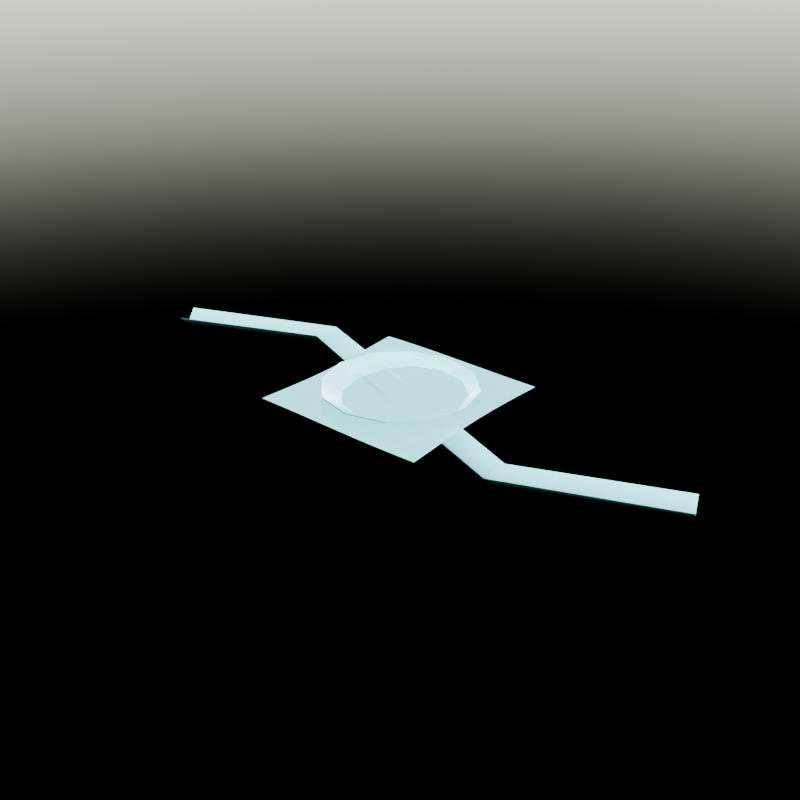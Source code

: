 # Source: scene.blend  (saved by Blender 4.5.91; exported with 4.5.12 LTS)
import bpy
from mathutils import Matrix  # noqa: F401  (used for matrix-valued properties, if any)

bpy.ops.wm.read_factory_settings(use_empty=True)
scene = bpy.context.scene
scene.name = 'Scene'

# ---- collections
col_collection = bpy.data.collections.new('Collection'); scene.collection.children.link(col_collection)

# ---- materials (node trees are filled in below, after node groups)
mat_benchwater_material = bpy.data.materials.new('BenchWater_Material')
mat_benchriver_material = bpy.data.materials.new('BenchRiver_Material')
mat_benchpond_material = bpy.data.materials.new('BenchPond_Material')

# ---- material node trees
mat_benchwater_material.use_nodes = True; mat_benchwater_material.node_tree.nodes.clear()
_N = mat_benchwater_material.node_tree.nodes; _L = mat_benchwater_material.node_tree.links
n0 = _N.new('ShaderNodeOutputMaterial'); n0.name = 'Material Output'; n0.location = (400, 0)
n1 = _N.new('ShaderNodeBsdfPrincipled'); n1.name = 'Principled BSDF'; n1.location = (100, 0)
n1.inputs[0].default_value = (0.05, 0.25, 0.35, 1.0)
n1.inputs[2].default_value = 0.15
n1.inputs[3].default_value = 1.33
n1.inputs[18].default_value = 0.6
n2 = _N.new('ShaderNodeTexCoord'); n2.name = 'Texture Coordinate'; n2.location = (-700, 0)
n3 = _N.new('ShaderNodeMapping'); n3.name = 'Mapping'; n3.location = (-500, 0)
n4 = _N.new('ShaderNodeTexNoise'); n4.name = 'Water Noise'; n4.location = (-300, 0)
n4.inputs[2].default_value = 1.5
n5 = _N.new('ShaderNodeBump'); n5.name = 'Water Bump'; n5.location = (-100, -200)
n5.inputs[0].default_value = 0.3
n5.inputs[1].default_value = 0.1
_L.new(n2.outputs[3], n3.inputs[0])
_L.new(n3.outputs[0], n4.inputs[0])
_L.new(n4.outputs[0], n5.inputs[3])
_L.new(n5.outputs[0], n1.inputs[5])
_L.new(n1.outputs[0], n0.inputs[0])
n0.is_active_output = True
mat_benchriver_material.use_nodes = True; mat_benchriver_material.node_tree.nodes.clear()
_N = mat_benchriver_material.node_tree.nodes; _L = mat_benchriver_material.node_tree.links
n0 = _N.new('ShaderNodeOutputMaterial'); n0.name = 'Material Output'; n0.location = (400, 0)
n1 = _N.new('ShaderNodeBsdfPrincipled'); n1.name = 'Principled BSDF'; n1.location = (100, 0)
n1.inputs[0].default_value = (0.05, 0.25, 0.35, 1.0)
n1.inputs[2].default_value = 0.15
n1.inputs[3].default_value = 1.33
n1.inputs[18].default_value = 0.6
n2 = _N.new('ShaderNodeTexCoord'); n2.name = 'Texture Coordinate'; n2.location = (-700, 0)
n3 = _N.new('ShaderNodeMapping'); n3.name = 'Mapping'; n3.location = (-500, 0)
n4 = _N.new('ShaderNodeTexNoise'); n4.name = 'Water Noise'; n4.location = (-300, 0)
n4.inputs[2].default_value = 1.5
n5 = _N.new('ShaderNodeBump'); n5.name = 'Water Bump'; n5.location = (-100, -200)
n5.inputs[0].default_value = 0.3
n5.inputs[1].default_value = 0.1
_L.new(n2.outputs[3], n3.inputs[0])
_L.new(n3.outputs[0], n4.inputs[0])
_L.new(n4.outputs[0], n5.inputs[3])
_L.new(n5.outputs[0], n1.inputs[5])
_L.new(n1.outputs[0], n0.inputs[0])
n0.is_active_output = True
mat_benchpond_material.use_nodes = True; mat_benchpond_material.node_tree.nodes.clear()
_N = mat_benchpond_material.node_tree.nodes; _L = mat_benchpond_material.node_tree.links
n0 = _N.new('ShaderNodeOutputMaterial'); n0.name = 'Material Output'; n0.location = (400, 0)
n1 = _N.new('ShaderNodeBsdfPrincipled'); n1.name = 'Principled BSDF'; n1.location = (100, 0)
n1.inputs[0].default_value = (0.05, 0.25, 0.35, 1.0)
n1.inputs[2].default_value = 0.15
n1.inputs[3].default_value = 1.33
n1.inputs[18].default_value = 0.6
n2 = _N.new('ShaderNodeTexCoord'); n2.name = 'Texture Coordinate'; n2.location = (-700, 0)
n3 = _N.new('ShaderNodeMapping'); n3.name = 'Mapping'; n3.location = (-500, 0)
n4 = _N.new('ShaderNodeTexNoise'); n4.name = 'Water Noise'; n4.location = (-300, 0)
n4.inputs[2].default_value = 1.5
n5 = _N.new('ShaderNodeBump'); n5.name = 'Water Bump'; n5.location = (-100, -200)
n5.inputs[0].default_value = 0.3
n5.inputs[1].default_value = 0.1
_L.new(n2.outputs[3], n3.inputs[0])
_L.new(n3.outputs[0], n4.inputs[0])
_L.new(n4.outputs[0], n5.inputs[3])
_L.new(n5.outputs[0], n1.inputs[5])
_L.new(n1.outputs[0], n0.inputs[0])
n0.is_active_output = True

# ---- world
world_world = bpy.data.worlds.new('World'); scene.world = world_world
world_world.use_nodes = True; world_world.node_tree.nodes.clear()
_N = world_world.node_tree.nodes; _L = world_world.node_tree.links
n0 = _N.new('ShaderNodeOutputWorld'); n0.name = 'World Output'; n0.location = (200, 100)
n1 = _N.new('ShaderNodeBackground'); n1.name = 'Background'; n1.location = (-200, 100)
n2 = _N.new('ShaderNodeTexSky'); n2.name = 'Sky Texture'; n2.location = (-300, 0)
n2.sun_elevation = 0.5236
n2.sun_rotation = 2.356
_L.new(n1.outputs[0], n0.inputs[0])
_L.new(n2.outputs[0], n1.inputs[0])
n0.is_active_output = True
world_world.color = (0.05088, 0.05088, 0.05088)
world_world.sun_shadow_jitter_overblur = 0.0

# ---- meshes
me_benchwatermesh = bpy.data.meshes.new('BenchWaterMesh')
me_benchwatermesh.from_pydata([(-1.5, -1.5, 0.000209), (-1.125, -1.5, -0.000911), (-0.75, -1.5, -0.004979), (-0.375, -1.5, -0.01122), (0.0, -1.5, -0.01805), (0.375, -1.5, -0.02345), (0.75, -1.5, -0.02555), (1.125, -1.5, -0.02308), (1.5, -1.5, -0.01577), (-1.5, -1.125, -0.02031), (-1.125, -1.125, -0.02194), (-0.75, -1.125, -0.02149), (-0.375, -1.125, -0.01905), (0.0, -1.125, -0.01494), (0.375, -1.125, -0.009657), (0.75, -1.125, -0.003786), (1.125, -1.125, 0.002078), (1.5, -1.125, 0.007421), (-1.5, -0.75, -0.03891), (-1.125, -0.75, -0.04089), (-0.75, -0.75, -0.03602), (-0.375, -0.75, -0.02522), (0.0, -0.75, -0.01067), (0.375, -0.75, 0.004724), (0.75, -0.75, 0.01797), (1.125, -0.75, 0.02671), (1.5, -0.75, 0.02971), (-1.5, -0.375, -0.05117), (-1.125, -0.375, -0.05298), (-0.75, -0.375, -0.04461), (-0.375, -0.375, -0.02763), (0.0, -0.375, -0.005551), (0.375, -0.375, 0.01696), (0.75, -0.375, 0.03522), (1.125, -0.375, 0.0456), (1.5, -0.375, 0.04638), (-1.5, 0.0, -0.05399), (-1.125, 0.0, -0.05489), (-0.75, 0.0, -0.04459), (-0.375, 0.0, -0.02495), (0.0, 0.0, 0.0), (0.375, 0.0, 0.02495), (0.75, 0.0, 0.04459), (1.125, 0.0, 0.05489), (1.5, 0.0, 0.05399), (-1.5, 0.375, -0.04638), (-1.125, 0.375, -0.0456), (-0.75, 0.375, -0.03522), (-0.375, 0.375, -0.01696), (0.0, 0.375, 0.005551), (0.375, 0.375, 0.02763), (0.75, 0.375, 0.04461), (1.125, 0.375, 0.05298), (1.5, 0.375, 0.05117), (-1.5, 0.75, -0.02971), (-1.125, 0.75, -0.02671), (-0.75, 0.75, -0.01797), (-0.375, 0.75, -0.004724), (0.0, 0.75, 0.01067), (0.375, 0.75, 0.02522), (0.75, 0.75, 0.03602), (1.125, 0.75, 0.04089), (1.5, 0.75, 0.03891), (-1.5, 1.125, -0.007421), (-1.125, 1.125, -0.002078), (-0.75, 1.125, 0.003786), (-0.375, 1.125, 0.009657), (0.0, 1.125, 0.01494), (0.375, 1.125, 0.01905), (0.75, 1.125, 0.02149), (1.125, 1.125, 0.02194), (1.5, 1.125, 0.02031), (-1.5, 1.5, 0.01577), (-1.125, 1.5, 0.02308), (-0.75, 1.5, 0.02555), (-0.375, 1.5, 0.02345), (0.0, 1.5, 0.01805), (0.375, 1.5, 0.01122), (0.75, 1.5, 0.004979), (1.125, 1.5, 0.000911), (1.5, 1.5, -0.000209)], [], [(0, 1, 10, 9), (1, 2, 11, 10), (2, 3, 12, 11), (3, 4, 13, 12), (4, 5, 14, 13), (5, 6, 15, 14), (6, 7, 16, 15), (7, 8, 17, 16), (9, 10, 19, 18), (10, 11, 20, 19), (11, 12, 21, 20), (12, 13, 22, 21), (13, 14, 23, 22), (14, 15, 24, 23), (15, 16, 25, 24), (16, 17, 26, 25), (18, 19, 28, 27), (19, 20, 29, 28), (20, 21, 30, 29), (21, 22, 31, 30), (22, 23, 32, 31), (23, 24, 33, 32), (24, 25, 34, 33), (25, 26, 35, 34), (27, 28, 37, 36), (28, 29, 38, 37), (29, 30, 39, 38), (30, 31, 40, 39), (31, 32, 41, 40), (32, 33, 42, 41), (33, 34, 43, 42), (34, 35, 44, 43), (36, 37, 46, 45), (37, 38, 47, 46), (38, 39, 48, 47), (39, 40, 49, 48), (40, 41, 50, 49), (41, 42, 51, 50), (42, 43, 52, 51), (43, 44, 53, 52), (45, 46, 55, 54), (46, 47, 56, 55), (47, 48, 57, 56), (48, 49, 58, 57), (49, 50, 59, 58), (50, 51, 60, 59), (51, 52, 61, 60), (52, 53, 62, 61), (54, 55, 64, 63), (55, 56, 65, 64), (56, 57, 66, 65), (57, 58, 67, 66), (58, 59, 68, 67), (59, 60, 69, 68), (60, 61, 70, 69), (61, 62, 71, 70), (63, 64, 73, 72), (64, 65, 74, 73), (65, 66, 75, 74), (66, 67, 76, 75), (67, 68, 77, 76), (68, 69, 78, 77), (69, 70, 79, 78), (70, 71, 80, 79)])
me_benchwatermesh.polygons.foreach_set('use_smooth', [True] * 64)
_uv = me_benchwatermesh.uv_layers.new(name='UVMap')
_uv.uv.foreach_set('vector', [0.0, 0.0, 0.125, 0.0, 0.125, 0.125, 0.0, 0.125, 0.125, 0.0, 0.25, 0.0, 0.25, 0.125, 0.125, 0.125, 0.25, 0.0, 0.375, 0.0, 0.375, 0.125, 0.25, 0.125, 0.375, 0.0, 0.5, 0.0, 0.5, 0.125, 0.375, 0.125, 0.5, 0.0, 0.625, 0.0, 0.625, 0.125, 0.5, 0.125, 0.625, 0.0, 0.75, 0.0, 0.75, 0.125, 0.625, 0.125, 0.75, 0.0, 0.875, 0.0, 0.875, 0.125, 0.75, 0.125, 0.875, 0.0, 1.0, 0.0, 1.0, 0.125, 0.875, 0.125, 0.0, 0.125, 0.125, 0.125, 0.125, 0.25, 0.0, 0.25, 0.125, 0.125, 0.25, 0.125, 0.25, 0.25, 0.125, 0.25, 0.25, 0.125, 0.375, 0.125, 0.375, 0.25, 0.25, 0.25, 0.375, 0.125, 0.5, 0.125, 0.5, 0.25, 0.375, 0.25, 0.5, 0.125, 0.625, 0.125, 0.625, 0.25, 0.5, 0.25, 0.625, 0.125, 0.75, 0.125, 0.75, 0.25, 0.625, 0.25, 0.75, 0.125, 0.875, 0.125, 0.875, 0.25, 0.75, 0.25, 0.875, 0.125, 1.0, 0.125, 1.0, 0.25, 0.875, 0.25, 0.0, 0.25, 0.125, 0.25, 0.125, 0.375, 0.0, 0.375, 0.125, 0.25, 0.25, 0.25, 0.25, 0.375, 0.125, 0.375, 0.25, 0.25, 0.375, 0.25, 0.375, 0.375, 0.25, 0.375, 0.375, 0.25, 0.5, 0.25, 0.5, 0.375, 0.375, 0.375, 0.5, 0.25, 0.625, 0.25, 0.625, 0.375, 0.5, 0.375, 0.625, 0.25, 0.75, 0.25, 0.75, 0.375, 0.625, 0.375, 0.75, 0.25, 0.875, 0.25, 0.875, 0.375, 0.75, 0.375, 0.875, 0.25, 1.0, 0.25, 1.0, 0.375, 0.875, 0.375, 0.0, 0.375, 0.125, 0.375, 0.125, 0.5, 0.0, 0.5, 0.125, 0.375, 0.25, 0.375, 0.25, 0.5, 0.125, 0.5, 0.25, 0.375, 0.375, 0.375, 0.375, 0.5, 0.25, 0.5, 0.375, 0.375, 0.5, 0.375, 0.5, 0.5, 0.375, 0.5, 0.5, 0.375, 0.625, 0.375, 0.625, 0.5, 0.5, 0.5, 0.625, 0.375, 0.75, 0.375, 0.75, 0.5, 0.625, 0.5, 0.75, 0.375, 0.875, 0.375, 0.875, 0.5, 0.75, 0.5, 0.875, 0.375, 1.0, 0.375, 1.0, 0.5, 0.875, 0.5, 0.0, 0.5, 0.125, 0.5, 0.125, 0.625, 0.0, 0.625, 0.125, 0.5, 0.25, 0.5, 0.25, 0.625, 0.125, 0.625, 0.25, 0.5, 0.375, 0.5, 0.375, 0.625, 0.25, 0.625, 0.375, 0.5, 0.5, 0.5, 0.5, 0.625, 0.375, 0.625, 0.5, 0.5, 0.625, 0.5, 0.625, 0.625, 0.5, 0.625, 0.625, 0.5, 0.75, 0.5, 0.75, 0.625, 0.625, 0.625, 0.75, 0.5, 0.875, 0.5, 0.875, 0.625, 0.75, 0.625, 0.875, 0.5, 1.0, 0.5, 1.0, 0.625, 0.875, 0.625, 0.0, 0.625, 0.125, 0.625, 0.125, 0.75, 0.0, 0.75, 0.125, 0.625, 0.25, 0.625, 0.25, 0.75, 0.125, 0.75, 0.25, 0.625, 0.375, 0.625, 0.375, 0.75, 0.25, 0.75, 0.375, 0.625, 0.5, 0.625, 0.5, 0.75, 0.375, 0.75, 0.5, 0.625, 0.625, 0.625, 0.625, 0.75, 0.5, 0.75, 0.625, 0.625, 0.75, 0.625, 0.75, 0.75, 0.625, 0.75, 0.75, 0.625, 0.875, 0.625, 0.875, 0.75, 0.75, 0.75, 0.875, 0.625, 1.0, 0.625, 1.0, 0.75, 0.875, 0.75, 0.0, 0.75, 0.125, 0.75, 0.125, 0.875, 0.0, 0.875, 0.125, 0.75, 0.25, 0.75, 0.25, 0.875, 0.125, 0.875, 0.25, 0.75, 0.375, 0.75, 0.375, 0.875, 0.25, 0.875, 0.375, 0.75, 0.5, 0.75, 0.5, 0.875, 0.375, 0.875, 0.5, 0.75, 0.625, 0.75, 0.625, 0.875, 0.5, 0.875, 0.625, 0.75, 0.75, 0.75, 0.75, 0.875, 0.625, 0.875, 0.75, 0.75, 0.875, 0.75, 0.875, 0.875, 0.75, 0.875, 0.875, 0.75, 1.0, 0.75, 1.0, 0.875, 0.875, 0.875, 0.0, 0.875, 0.125, 0.875, 0.125, 1.0, 0.0, 1.0, 0.125, 0.875, 0.25, 0.875, 0.25, 1.0, 0.125, 1.0, 0.25, 0.875, 0.375, 0.875, 0.375, 1.0, 0.25, 1.0, 0.375, 0.875, 0.5, 0.875, 0.5, 1.0, 0.375, 1.0, 0.5, 0.875, 0.625, 0.875, 0.625, 1.0, 0.5, 1.0, 0.625, 0.875, 0.75, 0.875, 0.75, 1.0, 0.625, 1.0, 0.75, 0.875, 0.875, 0.875, 0.875, 1.0, 0.75, 1.0, 0.875, 0.875, 1.0, 0.875, 1.0, 1.0, 0.875, 1.0])
me_benchwatermesh.materials.append(mat_benchwater_material)
me_benchwatermesh.update()
me_benchrivermesh = bpy.data.meshes.new('BenchRiverMesh')
me_benchrivermesh.from_pydata([(-5.093, 0.2321, 0.0), (-5.0, 0.0, -0.2), (-4.907, -0.2321, 0.0), (-2.5, 1.25, 0.0), (-2.5, 1.0, -0.2), (-2.5, 0.75, 0.0), (0.09285, 0.2321, 0.0), (0.0, 0.0, -0.2), (-0.09285, -0.2321, 0.0), (2.5, -0.75, 0.0), (2.5, -1.0, -0.2), (2.5, -1.25, 0.0), (4.907, 0.2321, 0.0), (5.0, 0.0, -0.2), (5.093, -0.2321, 0.0)], [], [(0, 1, 4, 3), (1, 2, 5, 4), (3, 4, 7, 6), (4, 5, 8, 7), (6, 7, 10, 9), (7, 8, 11, 10), (9, 10, 13, 12), (10, 11, 14, 13)])
me_benchrivermesh.polygons.foreach_set('use_smooth', [True] * 8)
_uv = me_benchrivermesh.uv_layers.new(name='UVMap')
_uv.uv.foreach_set('vector', [0.0, 0.0, 0.0, 0.5, 0.25, 0.5, 0.25, 0.0, 0.0, 0.5, 0.0, 1.0, 0.25, 1.0, 0.25, 0.5, 0.25, 0.0, 0.25, 0.5, 0.5, 0.5, 0.5, 0.0, 0.25, 0.5, 0.25, 1.0, 0.5, 1.0, 0.5, 0.5, 0.5, 0.0, 0.5, 0.5, 0.75, 0.5, 0.75, 0.0, 0.5, 0.5, 0.5, 1.0, 0.75, 1.0, 0.75, 0.5, 0.75, 0.0, 0.75, 0.5, 1.0, 0.5, 1.0, 0.0, 0.75, 0.5, 0.75, 1.0, 1.0, 1.0, 1.0, 0.5])
me_benchrivermesh.materials.append(mat_benchriver_material)
me_benchrivermesh.update()
me_benchpondmesh = bpy.data.meshes.new('BenchPondMesh')
me_benchpondmesh.from_pydata([(0.0, 0.0, -0.4), (0.5, 0.0, -0.24), (0.433, 0.25, -0.24), (0.25, 0.433, -0.24), (3.062e-17, 0.5, -0.24), (-0.25, 0.433, -0.24), (-0.433, 0.25, -0.24), (-0.5, 6.123e-17, -0.24), (-0.433, -0.25, -0.24), (-0.25, -0.433, -0.24), (-9.185e-17, -0.5, -0.24), (0.25, -0.433, -0.24), (0.433, -0.25, -0.24), (1.0, 0.0, 0.0), (0.866, 0.5, 0.0), (0.5, 0.866, 0.0), (6.123e-17, 1.0, 0.0), (-0.5, 0.866, 0.0), (-0.866, 0.5, 0.0), (-1.0, 1.225e-16, 0.0), (-0.866, -0.5, 0.0), (-0.5, -0.866, 0.0), (-1.837e-16, -1.0, 0.0), (0.5, -0.866, 0.0), (0.866, -0.5, 0.0), (1.25, 0.0, 0.14), (1.083, 0.625, 0.14), (0.625, 1.083, 0.14), (7.654e-17, 1.25, 0.14), (-0.625, 1.083, 0.14), (-1.083, 0.625, 0.14), (-1.25, 1.531e-16, 0.14), (-1.083, -0.625, 0.14), (-0.625, -1.083, 0.14), (-2.296e-16, -1.25, 0.14), (0.625, -1.083, 0.14), (1.083, -0.625, 0.14)], [], [(0, 1, 2), (0, 2, 3), (0, 3, 4), (0, 4, 5), (0, 5, 6), (0, 6, 7), (0, 7, 8), (0, 8, 9), (0, 9, 10), (0, 10, 11), (0, 11, 12), (0, 12, 1), (1, 2, 14, 13), (2, 3, 15, 14), (3, 4, 16, 15), (4, 5, 17, 16), (5, 6, 18, 17), (6, 7, 19, 18), (7, 8, 20, 19), (8, 9, 21, 20), (9, 10, 22, 21), (10, 11, 23, 22), (11, 12, 24, 23), (12, 1, 13, 24), (13, 14, 26, 25), (14, 15, 27, 26), (15, 16, 28, 27), (16, 17, 29, 28), (17, 18, 30, 29), (18, 19, 31, 30), (19, 20, 32, 31), (20, 21, 33, 32), (21, 22, 34, 33), (22, 23, 35, 34), (23, 24, 36, 35), (24, 13, 25, 36)])
me_benchpondmesh.polygons.foreach_set('use_smooth', [True] * 36)
_uv = me_benchpondmesh.uv_layers.new(name='UVMap')
_uv.uv.foreach_set('vector', [0.5, 0.5, 0.7, 0.5, 0.6732, 0.6, 0.5, 0.5, 0.6732, 0.6, 0.6, 0.6732, 0.5, 0.5, 0.6, 0.6732, 0.5, 0.7, 0.5, 0.5, 0.5, 0.7, 0.4, 0.6732, 0.5, 0.5, 0.4, 0.6732, 0.3268, 0.6, 0.5, 0.5, 0.3268, 0.6, 0.3, 0.5, 0.5, 0.5, 0.3, 0.5, 0.3268, 0.4, 0.5, 0.5, 0.3268, 0.4, 0.4, 0.3268, 0.5, 0.5, 0.4, 0.3268, 0.5, 0.3, 0.5, 0.5, 0.5, 0.3, 0.6, 0.3268, 0.5, 0.5, 0.6, 0.3268, 0.6732, 0.4, 0.5, 0.5, 0.6732, 0.4, 0.7, 0.5, 0.7, 0.5, 0.6732, 0.6, 0.8464, 0.7, 0.9, 0.5, 0.6732, 0.6, 0.6, 0.6732, 0.7, 0.8464, 0.8464, 0.7, 0.6, 0.6732, 0.5, 0.7, 0.5, 0.9, 0.7, 0.8464, 0.5, 0.7, 0.4, 0.6732, 0.3, 0.8464, 0.5, 0.9, 0.4, 0.6732, 0.3268, 0.6, 0.1536, 0.7, 0.3, 0.8464, 0.3268, 0.6, 0.3, 0.5, 0.1, 0.5, 0.1536, 0.7, 0.3, 0.5, 0.3268, 0.4, 0.1536, 0.3, 0.1, 0.5, 0.3268, 0.4, 0.4, 0.3268, 0.3, 0.1536, 0.1536, 0.3, 0.4, 0.3268, 0.5, 0.3, 0.5, 0.1, 0.3, 0.1536, 0.5, 0.3, 0.6, 0.3268, 0.7, 0.1536, 0.5, 0.1, 0.6, 0.3268, 0.6732, 0.4, 0.8464, 0.3, 0.7, 0.1536, 0.6732, 0.4, 0.7, 0.5, 0.9, 0.5, 0.8464, 0.3, 0.9, 0.5, 0.8464, 0.7, 0.933, 0.75, 1.0, 0.5, 0.8464, 0.7, 0.7, 0.8464, 0.75, 0.933, 0.933, 0.75, 0.7, 0.8464, 0.5, 0.9, 0.5, 1.0, 0.75, 0.933, 0.5, 0.9, 0.3, 0.8464, 0.25, 0.933, 0.5, 1.0, 0.3, 0.8464, 0.1536, 0.7, 0.06699, 0.75, 0.25, 0.933, 0.1536, 0.7, 0.1, 0.5, 0.0, 0.5, 0.06699, 0.75, 0.1, 0.5, 0.1536, 0.3, 0.06699, 0.25, 0.0, 0.5, 0.1536, 0.3, 0.3, 0.1536, 0.25, 0.06699, 0.06699, 0.25, 0.3, 0.1536, 0.5, 0.1, 0.5, 0.0, 0.25, 0.06699, 0.5, 0.1, 0.7, 0.1536, 0.75, 0.06699, 0.5, 0.0, 0.7, 0.1536, 0.8464, 0.3, 0.933, 0.25, 0.75, 0.06699, 0.8464, 0.3, 0.9, 0.5, 1.0, 0.5, 0.933, 0.25])
me_benchpondmesh.materials.append(mat_benchpond_material)
me_benchpondmesh.update()

# ---- objects
ob_benchwater = bpy.data.objects.new('BenchWater', me_benchwatermesh)
ob_benchriver = bpy.data.objects.new('BenchRiver', me_benchrivermesh)
ob_benchpond = bpy.data.objects.new('BenchPond', me_benchpondmesh)

# ---- transforms, parenting, visibility, modifiers, constraints
ob_benchwater.location = (0.0, 0.0, 0.0)
ob_benchriver.location = (0.0, 0.0, 0.0)
ob_benchpond.location = (0.0, 0.0, 0.0)

# ---- collection membership
col_collection.objects.link(ob_benchwater)
col_collection.objects.link(ob_benchriver)
col_collection.objects.link(ob_benchpond)

# ---- scene / render settings (as saved in the file)
scene.frame_start = 1; scene.frame_end = 60; scene.frame_set(1)
scene.render.engine = 'BLENDER_EEVEE_NEXT'
scene.render.resolution_x = 64
scene.render.resolution_y = 64
scene.eevee.taa_render_samples = 2
bpy.context.view_layer.update()

# ---- added for rendering (the .blend has no active camera): camera
cam_auto = bpy.data.cameras.new('AutoCamera')
cam_auto.lens = 50.0
cam_auto.sensor_width = 36.0
cam_auto.clip_end = 1000.0
ob_auto_camera = bpy.data.objects.new('AutoCamera', cam_auto)
scene.collection.objects.link(ob_auto_camera)
ob_auto_camera.location = (9.83701, -11.8044, 7.73961)
ob_auto_camera.rotation_euler = (1.09748, -7.21219e-08, 0.694738)
scene.camera = ob_auto_camera
bpy.context.view_layer.update()

